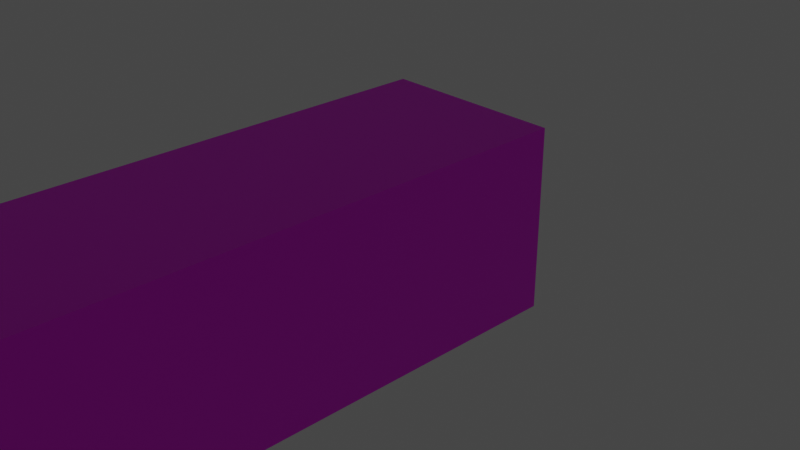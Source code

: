 # Source: wall.blend  (saved by Blender 3.6.13; exported with 4.5.12 LTS)
import bpy
from mathutils import Matrix  # noqa: F401  (used for matrix-valued properties, if any)

bpy.ops.wm.read_factory_settings(use_empty=True)
scene = bpy.context.scene
scene.name = 'Scene'

# ---- collections
col_collection = bpy.data.collections.new('Collection'); scene.collection.children.link(col_collection)

# ---- images (referenced by path relative to the original .blend; pixels are not part of the script)
import os
ASSET_DIR = os.environ.get("B2B_ASSET_DIR", "")  # directory of the original .blend (textures are referenced by path, not embedded)
HERE = os.path.dirname(os.path.abspath(__file__))  # packed textures are extracted next to this script under _unpacked/

def load_image(name, relpath, width, height, colorspace="sRGB"):
    """Load a texture the original file referenced (path relative to the .blend, or extracted next to this script)."""
    p = next((c for c in (os.path.join(HERE, relpath), os.path.join(ASSET_DIR, relpath)) if relpath and os.path.exists(c)), "")
    if p:
        img = bpy.data.images.load(p, check_existing=True)
        img.name = name
    else:  # same state as the original file: an image datablock whose file is absent (Cycles renders it pink)
        img = bpy.data.images.new(name, width, height)
        img.source = "FILE"
        img.filepath = "//" + (relpath or name)
    img.colorspace_settings.name = colorspace
    return img
img_bricks_jpg = load_image('bricks.jpg', 'bricks.jpg', 1024, 1024, 'sRGB')

# ---- materials (node trees are filled in below, after node groups)
mat_material = bpy.data.materials.new('Material')
mat_material.alpha_threshold = 0.0
mat_material.use_transparent_shadow = False
mat_material.roughness = 0.5
mat_material.line_color = (0.0, 0.0, 0.0, 1.0)
mat_material_001 = bpy.data.materials.new('Material.001')
mat_material_001.use_transparent_shadow = False

# ---- material node trees
mat_material.use_nodes = True; mat_material.node_tree.nodes.clear()
_N = mat_material.node_tree.nodes; _L = mat_material.node_tree.links
n0 = _N.new('ShaderNodeOutputMaterial'); n0.name = 'Material Output'; n0.location = (300, 300)
n1 = _N.new('ShaderNodeBsdfPrincipled'); n1.name = 'Principled BSDF'; n1.location = (10, 300)
n1.distribution = 'GGX'
n1.subsurface_method = 'RANDOM_WALK_SKIN'
n1.inputs[3].default_value = 1.45
n1.inputs[27].default_value = (0.0, 0.0, 0.0, 1.0)
n1.inputs[28].default_value = 1.0
n2 = _N.new('ShaderNodeTexImage'); n2.name = 'Image Texture'; n2.location = (-280, 260)
n2.image = img_bricks_jpg
_L.new(n1.outputs[0], n0.inputs[0])
_L.new(n2.outputs[0], n1.inputs[0])
n0.is_active_output = True
mat_material_001.use_nodes = True; mat_material_001.node_tree.nodes.clear()
_N = mat_material_001.node_tree.nodes; _L = mat_material_001.node_tree.links
n0 = _N.new('ShaderNodeBsdfPrincipled'); n0.name = 'Principled BSDF'; n0.location = (10, 300)
n0.distribution = 'GGX'
n0.subsurface_method = 'RANDOM_WALK_SKIN'
n0.inputs[0].default_value = (0.01701, 0.8, 0.0153, 1.0)
n0.inputs[3].default_value = 1.45
n0.inputs[27].default_value = (0.0, 0.0, 0.0, 1.0)
n0.inputs[28].default_value = 1.0
n1 = _N.new('ShaderNodeOutputMaterial'); n1.name = 'Material Output'; n1.location = (300, 300)
_L.new(n0.outputs[0], n1.inputs[0])
n1.is_active_output = True

# ---- world
world_world = bpy.data.worlds.new('World'); scene.world = world_world
world_world.use_nodes = True; world_world.node_tree.nodes.clear()
_N = world_world.node_tree.nodes; _L = world_world.node_tree.links
n0 = _N.new('ShaderNodeOutputWorld'); n0.name = 'World Output'; n0.location = (300, 300)
n1 = _N.new('ShaderNodeBackground'); n1.name = 'Background'; n1.location = (10, 300)
n1.inputs[0].default_value = (0.05088, 0.05088, 0.05088, 1.0)
_L.new(n1.outputs[0], n0.inputs[0])
n0.is_active_output = True
world_world.color = (0.05088, 0.05088, 0.05088)
world_world.use_sun_shadow = False
world_world.sun_shadow_jitter_overblur = 0.0

# ---- cameras
cam_camera = bpy.data.cameras.new('Camera')
cam_camera.clip_end = 100.0
cam_camera.ortho_scale = 7.314

# ---- lights
light_light = bpy.data.lights.new('Light', 'POINT')
light_light.transmission_factor = 0.0
light_light.energy = 1000.0
light_light.shadow_soft_size = 0.1
light_light.shadow_maximum_resolution = 0.006
light_light.use_absolute_resolution = True

# ---- meshes
me_cube = bpy.data.meshes.new('Cube')
me_cube.from_pydata([(-15.99, 58.12, 1.0), (-15.99, 58.12, -1.0), (-15.99, 56.12, 1.0), (-15.99, 56.12, -1.0), (-17.99, 58.12, 1.0), (-17.99, 58.12, -1.0), (-17.99, 56.12, 1.0), (-17.99, 56.12, -1.0), (-17.99, -1.513, -1.0), (-17.99, -1.513, 1.0), (-15.99, -1.513, 1.0), (-15.99, -1.513, -1.0), (-15.99, 0.4671, -1.0), (-17.99, 0.4671, -1.0), (-17.99, 0.4671, 1.0), (-15.99, 0.4671, 1.0), (16.53, -1.513, 1.0), (16.53, -1.513, -1.0), (16.53, 0.4671, -1.0), (16.53, 0.4671, 1.0), (14.09, -1.513, -1.0), (14.09, -1.513, 1.0), (14.09, 0.4671, -1.0), (14.09, 0.4671, 1.0), (16.53, 57.8, 1.0), (16.53, 57.8, -1.0), (14.09, 57.8, -1.0), (14.09, 57.8, 1.0)], [], [(0, 4, 6, 2), (13, 12, 11, 8), (7, 6, 4, 5), (5, 1, 3, 7), (1, 0, 2, 3), (5, 4, 0, 1), (11, 10, 9, 8), (15, 14, 9, 10), (21, 20, 17, 16), (14, 13, 8, 9), (6, 7, 13, 14), (3, 2, 15, 12), (2, 6, 14, 15), (7, 3, 12, 13), (18, 19, 16, 17), (20, 22, 18, 17), (18, 22, 26, 25), (23, 21, 16, 19), (15, 10, 21, 23), (12, 15, 23, 22), (11, 12, 22, 20), (10, 11, 20, 21), (26, 27, 24, 25), (22, 23, 27, 26), (23, 19, 24, 27), (19, 18, 25, 24)])
_uv = me_cube.uv_layers.new(name='UVMap')
_uv.uv.foreach_set('vector', [-1.325, 5.449, -1.52, 5.449, -1.52, 5.118, -1.325, 5.118, -1.52, -4.095, -1.325, -4.095, -1.325, -4.423, -1.52, -4.423, 3.251, -0.7352, 3.251, -0.4041, 3.446, -0.4041, 3.446, -0.7352, -1.52, 5.449, -1.325, 5.449, -1.325, 5.118, -1.52, 5.118, 3.446, -0.7352, 3.446, -0.4041, 3.251, -0.4041, 3.251, -0.7352, -1.52, -0.7352, -1.52, -0.4041, -1.325, -0.4041, -1.325, -0.7352, -1.325, -0.7352, -1.325, -0.4041, -1.52, -0.4041, -1.52, -0.7352, -1.325, -4.095, -1.52, -4.095, -1.52, -4.423, -1.325, -4.423, 1.602, -0.4041, 1.602, -0.7352, 1.84, -0.7352, 1.84, -0.4041, -2.166, -0.4041, -2.166, -0.7352, -2.359, -0.7352, -2.359, -0.4041, 3.251, -0.4041, 3.251, -0.7352, -2.166, -0.7352, -2.166, -0.4041, 3.251, -0.7352, 3.251, -0.4041, -2.166, -0.4041, -2.166, -0.7352, -1.325, 5.118, -1.52, 5.118, -1.52, -4.095, -1.325, -4.095, -1.52, 5.118, -1.325, 5.118, -1.325, -4.095, -1.52, -4.095, -2.166, -0.7352, -2.166, -0.4041, -2.359, -0.4041, -2.359, -0.7352, 1.602, -4.423, 1.602, -4.095, 1.84, -4.095, 1.84, -4.423, 1.84, -4.095, 1.602, -4.095, 1.602, 5.397, 1.84, 5.397, 1.602, -4.095, 1.602, -4.423, 1.84, -4.423, 1.84, -4.095, -1.325, -4.095, -1.325, -4.423, 1.602, -4.423, 1.602, -4.095, -1.325, -0.7352, -1.325, -0.4041, 1.602, -0.4041, 1.602, -0.7352, -1.325, -4.423, -1.325, -4.095, 1.602, -4.095, 1.602, -4.423, -1.325, -0.4041, -1.325, -0.7352, 1.602, -0.7352, 1.602, -0.4041, 1.602, -0.7352, 1.602, -0.4041, 1.84, -0.4041, 1.84, -0.7352, -2.166, -0.7352, -2.166, -0.4041, 3.415, -0.4041, 3.415, -0.7352, 1.602, -4.095, 1.84, -4.095, 1.84, 5.397, 1.602, 5.397, -2.166, -0.4041, -2.166, -0.7352, 3.415, -0.7352, 3.415, -0.4041])
me_cube.materials.append(mat_material)
me_cube.use_mirror_vertex_groups = False
me_cube.update()
me_cube_001 = bpy.data.meshes.new('Cube.001')
me_cube_001.from_pydata([(-1.0, -1.0, -1.0), (-1.0, -1.0, 1.0), (-1.0, 1.0, -1.0), (-1.0, 1.0, 1.0), (1.0, -1.0, -1.0), (1.0, -1.0, 1.0), (1.0, 1.0, -1.0), (1.0, 1.0, 1.0)], [], [(0, 1, 3, 2), (2, 3, 7, 6), (6, 7, 5, 4), (4, 5, 1, 0), (2, 6, 4, 0), (7, 3, 1, 5)])
_uv = me_cube_001.uv_layers.new(name='UVMap')
_uv.uv.foreach_set('vector', [0.375, 0.0, 0.625, 0.0, 0.625, 0.25, 0.375, 0.25, 0.375, 0.25, 0.625, 0.25, 0.625, 0.5, 0.375, 0.5, 0.375, 0.5, 0.625, 0.5, 0.625, 0.75, 0.375, 0.75, 0.375, 0.75, 0.625, 0.75, 0.625, 1.0, 0.375, 1.0, 0.125, 0.5, 0.375, 0.5, 0.375, 0.75, 0.125, 0.75, 0.625, 0.5, 0.875, 0.5, 0.875, 0.75, 0.625, 0.75])
me_cube_001.materials.append(mat_material_001)
me_cube_001.update()

# ---- objects
ob_cube = bpy.data.objects.new('Cube', me_cube)
ob_light = bpy.data.objects.new('Light', light_light)
ob_camera = bpy.data.objects.new('Camera', cam_camera)
ob_innercube = bpy.data.objects.new('innerCube', me_cube_001)

# ---- transforms, parenting, visibility, modifiers, constraints
ob_cube.location = (16.99, -57.12, 0.0)
ob_cube.lock_rotations_4d = False
ob_cube.empty_display_type = 'ARROWS'
ob_cube.lineart.crease_threshold = 0.0
ob_light.location = (17.0, -57.84, 5.904)
ob_light.rotation_euler = (0.6503, 0.05522, 1.866)
ob_light.lock_rotations_4d = False
ob_light.empty_display_type = 'ARROWS'
ob_light.color = (0.0, 0.0, 0.0, 0.0)
ob_light.lineart.crease_threshold = 0.0
ob_camera.location = (7.359, -6.926, 4.958)
ob_camera.rotation_euler = (1.109, 0.0, 0.8149)
ob_camera.lock_rotations_4d = False
ob_camera.empty_display_type = 'ARROWS'
ob_camera.color = (0.0, 0.0, 0.0, 0.0)
ob_camera.display_type = 'WIRE'
ob_camera.lineart.crease_threshold = 0.0
ob_innercube.location = (15.17, -30.05, 0.0)

# ---- collection membership
col_collection.objects.link(ob_cube)
col_collection.objects.link(ob_light)
col_collection.objects.link(ob_camera)
col_collection.objects.link(ob_innercube)

# ---- scene / render settings (as saved in the file)
scene.camera = ob_camera
scene.frame_start = 1; scene.frame_end = 250; scene.frame_set(1)
scene.render.engine = 'BLENDER_EEVEE_NEXT'
scene.cycles.sampling_pattern = 'TABULATED_SOBOL'
scene.view_settings.view_transform = 'Filmic'
bpy.context.view_layer.update()
